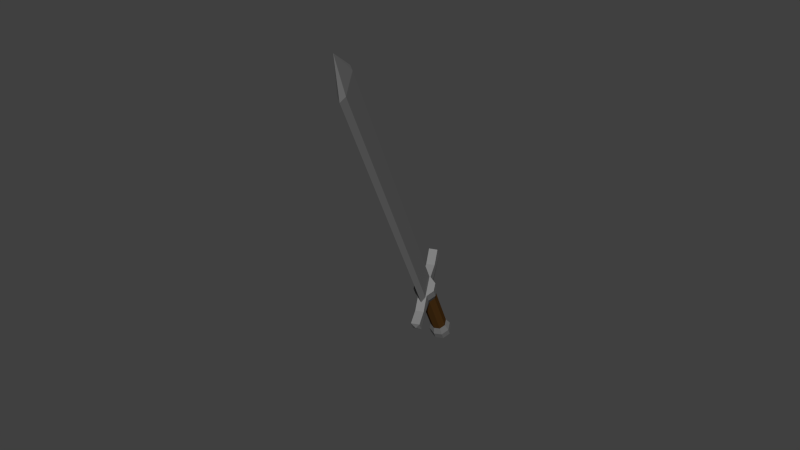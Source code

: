 # Source: sword1.blend  (saved by Blender 2.77.0; exported with 4.5.12 LTS)
import bpy
from mathutils import Matrix  # noqa: F401  (used for matrix-valued properties, if any)

bpy.ops.wm.read_factory_settings(use_empty=True)
scene = bpy.context.scene
scene.name = 'Scene'

# ---- collections
col_collection_1 = bpy.data.collections.new('Collection 1'); scene.collection.children.link(col_collection_1)

# ---- materials (node trees are filled in below, after node groups)
mat_metal = bpy.data.materials.new('metal')
mat_metal.alpha_threshold = 0.0
mat_metal.use_transparent_shadow = False
mat_metal.diffuse_color = (0.2203, 0.2203, 0.2203, 1.0)
mat_metal.roughness = 0.5
mat_metal.specular_intensity = 1.0
mat_trzon = bpy.data.materials.new('trzon')
mat_trzon.alpha_threshold = 0.0
mat_trzon.use_transparent_shadow = False
mat_trzon.diffuse_color = (0.1065, 0.0479, 0.01202, 1.0)
mat_trzon.roughness = 0.5

# ---- material node trees

# ---- world
world_world = bpy.data.worlds.new('World'); scene.world = world_world
world_world.color = (0.05088, 0.05088, 0.05088)
world_world.use_sun_shadow = False
world_world.sun_shadow_jitter_overblur = 0.0
world_world.cycles.sampling_method = 'NONE'
world_world.cycles.sample_map_resolution = 256

# ---- meshes
me_cylinder = bpy.data.meshes.new('Cylinder')
me_cylinder.from_pydata([(-0.01409, 0.02936, -0.4524), (-0.01407, 0.02933, -0.4164), (0.01464, 0.03061, -0.4524), (0.01462, 0.03058, -0.4164), (0.03583, 0.01119, -0.4524), (0.0358, 0.01117, -0.4164), (0.03709, -0.01754, -0.4524), (0.03705, -0.01752, -0.4164), (0.01766, -0.03873, -0.4524), (0.01765, -0.0387, -0.4164), (-0.01106, -0.03999, -0.4524), (-0.01105, -0.03995, -0.4164), (-0.03226, -0.02056, -0.4524), (-0.03223, -0.02055, -0.4164), (-0.03351, 0.00816, -0.4524), (-0.03348, 0.008148, -0.4164), (-0.006385, 0.01284, -0.4847), (0.008402, 0.01348, -0.4847), (0.01931, 0.003485, -0.4847), (0.01996, -0.0113, -0.4847), (0.00996, -0.02221, -0.4847), (-0.004826, -0.02286, -0.4847), (-0.01574, -0.01286, -0.4847), (-0.01638, 0.001926, -0.4847), (-0.01407, 0.02933, -0.111), (0.01462, 0.03058, -0.111), (0.0358, 0.01117, -0.111), (0.03705, -0.01752, -0.111), (0.01765, -0.0387, -0.111), (-0.01105, -0.03995, -0.111), (-0.03223, -0.02055, -0.111), (-0.03348, 0.008148, -0.111), (-0.01407, 0.02933, -0.07124), (0.01462, 0.03058, -0.07124), (0.0358, 0.01117, -0.07124), (0.03705, -0.01752, -0.07124), (0.01765, -0.0387, -0.07124), (-0.01105, -0.03995, -0.07124), (-0.03223, -0.02055, -0.07124), (-0.03348, 0.008148, -0.07124), (-0.01465, 0.133, -0.1118), (0.01462, 0.1331, -0.111), (0.01823, -0.1424, -0.1118), (-0.01105, -0.1424, -0.111), (-0.01465, 0.133, -0.07051), (0.01462, 0.1331, -0.07124), (0.01823, -0.1424, -0.07051), (-0.01105, -0.1424, -0.07124), (-0.006657, -0.04486, -0.07361), (-0.006657, -0.04486, 1.123), (-0.01033, 0.03011, -0.07361), (-0.01033, 0.03011, 1.123), (0.01459, -0.04381, -0.07361), (0.01459, -0.04381, 1.123), (0.01092, 0.03116, -0.07361), (0.01092, 0.03116, 1.123), (0.0002935, 0.04698, 1.123), (0.0002935, 0.04698, -0.07361), (0.003968, -0.06295, 1.123), (0.003968, -0.06295, -0.07361), (0.002131, -0.007229, 1.246), (0.01152, 0.02205, -0.3824), (0.01152, 0.02205, -0.1419), (0.02758, 0.007338, -0.1419), (0.02758, 0.007338, -0.3824), (0.01381, -0.03048, -0.3824), (0.01381, -0.03048, -0.1419), (-0.007945, -0.03143, -0.1419), (-0.007945, -0.03143, -0.3824), (-0.02495, 0.005045, -0.3824), (-0.02495, 0.005045, -0.1419), (-0.01024, 0.0211, -0.1419), (-0.01024, 0.0211, -0.3824), (0.02853, -0.01442, -0.1419), (0.02853, -0.01442, -0.3824), (-0.024, -0.01671, -0.1419), (-0.024, -0.01671, -0.3824), (0.003601, -0.1489, -0.09114), (-0.009497, -0.07187, -0.1206), (0.01602, -0.07137, -0.1209), (-0.01105, -0.09119, -0.08421), (0.01794, -0.09054, -0.08385), (-0.01105, -0.09119, -0.111), (0.01794, -0.09054, -0.1114), (-0.01436, 0.08116, -0.1114), (0.01462, 0.08182, -0.111), (0.01462, 0.08182, -0.08464), (-0.01436, 0.08116, -0.08428), (0.01307, 0.05205, -0.1265), (-0.01244, 0.05155, -0.1268)], [], [(0, 1, 3, 2), (2, 3, 5, 4), (4, 5, 7, 6), (6, 7, 9, 8), (8, 9, 11, 10), (10, 11, 13, 12), (63, 62, 25, 26), (14, 15, 1, 0), (12, 13, 15, 14), (4, 6, 19, 18), (16, 17, 18, 19, 20, 21, 22, 23), (10, 12, 22, 21), (6, 8, 20, 19), (12, 14, 23, 22), (2, 4, 18, 17), (8, 10, 21, 20), (14, 0, 16, 23), (0, 2, 17, 16), (81, 80, 47, 46), (67, 66, 28, 29), (71, 70, 31, 24), (62, 71, 24, 25), (73, 63, 26, 27), (75, 67, 29, 30), (66, 73, 27, 28), (70, 75, 30, 31), (33, 32, 39, 38, 37, 36, 35, 34), (24, 31, 39, 32), (30, 29, 37, 38), (28, 27, 35, 36), (26, 25, 33, 34), (31, 30, 38, 39), (85, 84, 40, 41), (27, 26, 34, 35), (41, 40, 44, 45), (80, 82, 43, 47), (87, 86, 45, 44), (86, 85, 41, 45), (83, 81, 46, 42), (66, 28, 79), (84, 87, 44, 40), (49, 51, 50, 48), (56, 55, 54, 57), (55, 53, 52, 54), (58, 49, 48, 59), (59, 57, 54, 52), (48, 50, 57, 59), (53, 58, 59, 52), (51, 56, 57, 50), (58, 53, 60), (53, 55, 60), (56, 51, 60), (51, 49, 60), (49, 58, 60), (55, 56, 60), (15, 13, 76, 69), (69, 76, 75, 70), (9, 7, 74, 65), (65, 74, 73, 66), (13, 11, 68, 76), (76, 68, 67, 75), (7, 5, 64, 74), (74, 64, 63, 73), (3, 1, 72, 61), (61, 72, 71, 62), (1, 15, 69, 72), (72, 69, 70, 71), (11, 9, 65, 68), (68, 65, 66, 67), (5, 3, 61, 64), (64, 61, 62, 63), (46, 47, 77), (43, 42, 77), (47, 43, 77), (42, 46, 77), (79, 42, 43, 78), (66, 79, 78, 67), (28, 83, 42, 79), (43, 82, 29, 78), (78, 29, 67), (28, 36, 81, 83), (37, 29, 82, 80), (36, 37, 80, 81), (24, 32, 87, 84), (33, 25, 85, 86), (32, 33, 86, 87), (25, 24, 84, 85), (89, 40, 41, 88), (71, 89, 88, 62), (88, 25, 62), (88, 41, 25), (89, 71, 24), (89, 24, 40)])
me_cylinder.polygons.foreach_set('material_index', [0, 0, 0, 0, 0, 0, 0, 0, 0, 0, 0, 0, 0, 0, 0, 0, 0, 0, 0, 0, 0, 0, 0, 0, 0, 0, 0, 0, 0, 0, 0, 0, 0, 0, 0, 0, 0, 0, 0, 0, 0, 0, 0, 0, 0, 0, 0, 0, 0, 0, 0, 0, 0, 0, 0, 0, 1, 0, 1, 0, 1, 0, 1, 0, 1, 0, 1, 0, 1, 0, 1, 0, 0, 0, 0, 0, 0, 0, 0, 0, 0, 0, 0, 0, 0, 0, 0, 0, 0, 0, 0, 0, 0])
me_cylinder.materials.append(mat_metal)
me_cylinder.materials.append(mat_trzon)
me_cylinder.use_remesh_preserve_volume = False
me_cylinder.use_remesh_preserve_attributes = False
me_cylinder.use_mirror_vertex_groups = False
me_cylinder.update()

# ---- objects
ob_cylinder = bpy.data.objects.new('Cylinder', me_cylinder)

# ---- transforms, parenting, visibility, modifiers, constraints
ob_cylinder.location = (0.0, 0.0, 0.0)
ob_cylinder.rotation_euler = (0.6386, -0.0, 0.3916)
ob_cylinder.lineart.crease_threshold = 0.0

# ---- collection membership
col_collection_1.objects.link(ob_cylinder)

# ---- scene / render settings (as saved in the file)
scene.frame_start = 0; scene.frame_end = 62; scene.frame_set(0)
scene.render.engine = 'BLENDER_EEVEE_NEXT'
scene.render.resolution_percentage = 50
scene.render.dither_intensity = 0.0
scene.cycles.use_denoising = False
scene.cycles.samples = 10
scene.cycles.sampling_pattern = 'TABULATED_SOBOL'
scene.cycles.light_sampling_threshold = 0.0
scene.cycles.use_adaptive_sampling = False
scene.cycles.use_light_tree = False
scene.cycles.blur_glossy = 0.0
scene.cycles.pixel_filter_type = 'GAUSSIAN'
scene.cycles.sample_clamp_indirect = 0.0
scene.view_settings.view_transform = 'Standard'
bpy.context.view_layer.update()

# ---- added for rendering (the .blend has no active camera and no usable light): camera, sun
cam_auto = bpy.data.cameras.new('AutoCamera')
cam_auto.lens = 50.0
cam_auto.sensor_width = 36.0
cam_auto.clip_end = 1000.0
ob_auto_camera = bpy.data.objects.new('AutoCamera', cam_auto)
scene.collection.objects.link(ob_auto_camera)
ob_auto_camera.location = (1.97357, -2.47445, 1.80736)
ob_auto_camera.rotation_euler = (1.09748, -7.21219e-08, 0.694738)
scene.camera = ob_auto_camera
light_auto_sun = bpy.data.lights.new('AutoSun', 'SUN')
light_auto_sun.energy = 3.0
light_auto_sun.angle = 0.0523599
ob_auto_sun = bpy.data.objects.new('AutoSun', light_auto_sun)
scene.collection.objects.link(ob_auto_sun)
ob_auto_sun.rotation_euler = (0.872665, 0.174533, 0.523599)
bpy.context.view_layer.update()
